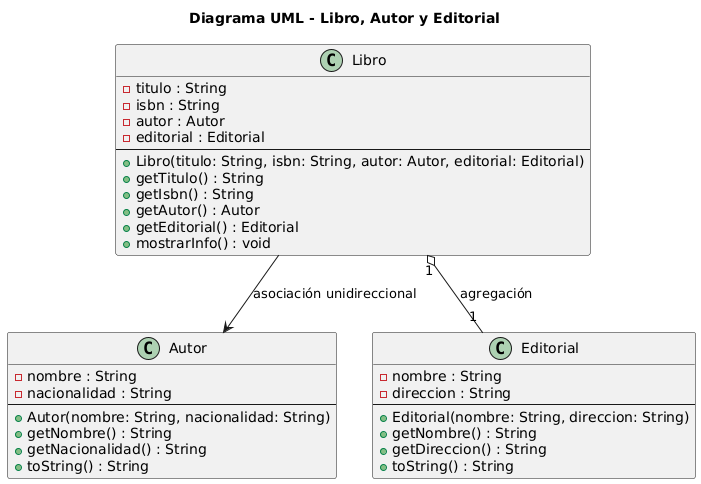

The diagram above was rendered by PlantUML. Its source (embedded in the PNG):
@startuml
title Diagrama UML - Libro, Autor y Editorial

' Clase Libro
class Libro {
    - titulo : String
    - isbn : String
    - autor : Autor
    - editorial : Editorial
    --
    + Libro(titulo: String, isbn: String, autor: Autor, editorial: Editorial)
    + getTitulo() : String
    + getIsbn() : String
    + getAutor() : Autor
    + getEditorial() : Editorial
    + mostrarInfo() : void
}

' Clase Autor
class Autor {
    - nombre : String
    - nacionalidad : String
    --
    + Autor(nombre: String, nacionalidad: String)
    + getNombre() : String
    + getNacionalidad() : String
    + toString() : String
}

' Clase Editorial
class Editorial {
    - nombre : String
    - direccion : String
    --
    + Editorial(nombre: String, direccion: String)
    + getNombre() : String
    + getDireccion() : String
    + toString() : String
}

' Relaciones
Libro --> Autor : asociación unidireccional
Libro "1" o-- "1" Editorial : agregación
@enduml